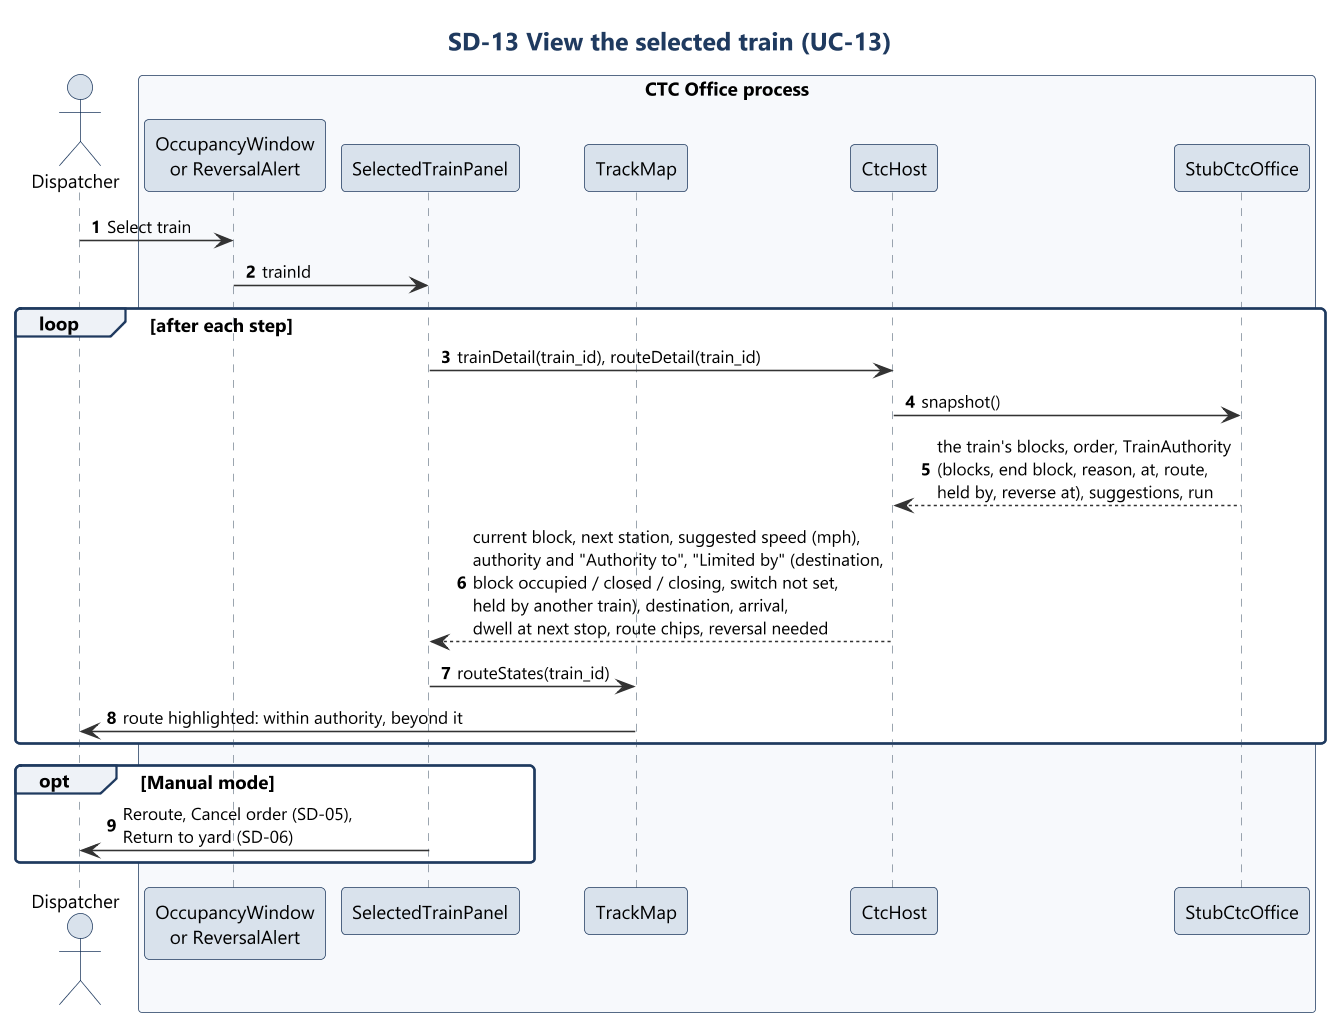

The diagram above was rendered by PlantUML. Its source (embedded in the PNG):
@startuml sd13_selected_train
!include ../style.iuml
title SD-13 View the selected train (UC-13)
autonumber

actor Dispatcher as D
box "CTC Office process" #F7F9FC
participant "OccupancyWindow\nor ReversalAlert" as Pick
participant "SelectedTrainPanel" as Sel
participant "TrackMap" as Map
participant "CtcHost" as Host
participant "StubCtcOffice" as Model
end box

D -> Pick : Select train
Pick -> Sel : trainId
loop after each step
  Sel -> Host : trainDetail(train_id), routeDetail(train_id)
  Host -> Model : snapshot()
  Model --> Host : the train's blocks, order, TrainAuthority\n(blocks, end block, reason, at, route,\nheld by, reverse at), suggestions, run
  Host --> Sel : current block, next station, suggested speed (mph),\nauthority and "Authority to", "Limited by" (destination,\nblock occupied / closed / closing, switch not set,\nheld by another train), destination, arrival,\ndwell at next stop, route chips, reversal needed
  Sel -> Map : routeStates(train_id)
  Map -> D : route highlighted: within authority, beyond it
end
opt Manual mode
  Sel -> D : Reroute, Cancel order (SD-05),\nReturn to yard (SD-06)
end
@enduml